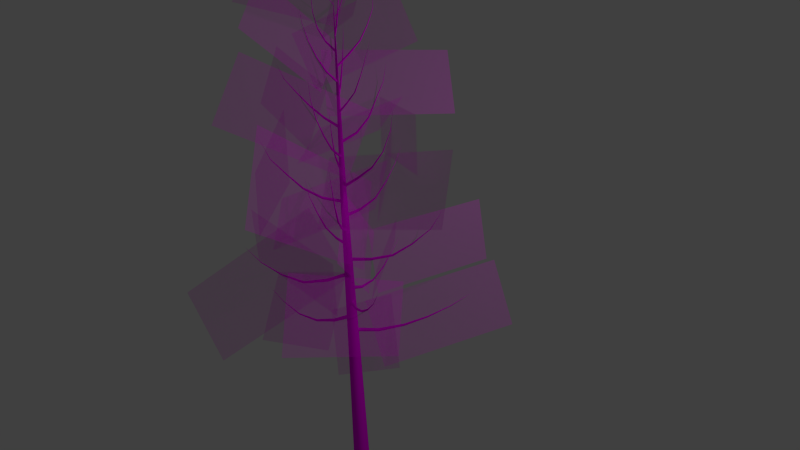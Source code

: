 # Source: AK-Baum.blend  (saved by Blender 2.76.0; exported with 4.5.12 LTS)
import bpy
from mathutils import Matrix  # noqa: F401  (used for matrix-valued properties, if any)

bpy.ops.wm.read_factory_settings(use_empty=True)
scene = bpy.context.scene
scene.name = 'Scene'

# ---- collections
col_collection_1 = bpy.data.collections.new('Collection 1'); scene.collection.children.link(col_collection_1)

# ---- images (referenced by path relative to the original .blend; pixels are not part of the script)
import os
ASSET_DIR = os.environ.get("B2B_ASSET_DIR", "")  # directory of the original .blend (textures are referenced by path, not embedded)
HERE = os.path.dirname(os.path.abspath(__file__))  # packed textures are extracted next to this script under _unpacked/

def load_image(name, relpath, width, height, colorspace="sRGB"):
    """Load a texture the original file referenced (path relative to the .blend, or extracted next to this script)."""
    p = next((c for c in (os.path.join(HERE, relpath), os.path.join(ASSET_DIR, relpath)) if relpath and os.path.exists(c)), "")
    if p:
        img = bpy.data.images.load(p, check_existing=True)
        img.name = name
    else:  # same state as the original file: an image datablock whose file is absent (Cycles renders it pink)
        img = bpy.data.images.new(name, width, height)
        img.source = "FILE"
        img.filepath = "//" + (relpath or name)
    img.colorspace_settings.name = colorspace
    return img
img_deciduous_tree_bark_texture_1236954294_31_jpg = load_image('deciduous-tree-bark-texture-1236954294_31.jpg', 'deciduous-tree-bark-texture-1236954294_31.jpg', 1024, 1024, 'sRGB')
img_bl_tter_png = load_image('Blätter.png', 'Blätter.png', 1024, 1024, 'sRGB')
img_bl_tter_alphamap_png = load_image('Blätter_Alphamap.png', 'Blätter_Alphamap.png', 1024, 1024, 'sRGB')

# ---- materials (node trees are filled in below, after node groups)
mat_material = bpy.data.materials.new('Material')
mat_material.alpha_threshold = 0.0
mat_material.roughness = 0.5
mat_material_001 = bpy.data.materials.new('Material.001')
mat_material_001.alpha_threshold = 0.0
mat_material_001.roughness = 0.5

# ---- material node trees
mat_material.use_nodes = True; mat_material.node_tree.nodes.clear()
_N = mat_material.node_tree.nodes; _L = mat_material.node_tree.links
n0 = _N.new('ShaderNodeOutputMaterial'); n0.name = 'Material Output'; n0.location = (300, 300)
n1 = _N.new('ShaderNodeBsdfDiffuse'); n1.name = 'Diffuse BSDF'; n1.location = (10, 300)
n2 = _N.new('ShaderNodeTexImage'); n2.name = 'Image Texture'; n2.location = (-180, 300)
n2.width = 140
n2.image = img_deciduous_tree_bark_texture_1236954294_31_jpg
n2.projection = 'SPHERE'
_L.new(n1.outputs[0], n0.inputs[0])
_L.new(n2.outputs[0], n1.inputs[0])
n0.is_active_output = True
mat_material_001.use_nodes = True; mat_material_001.node_tree.nodes.clear()
_N = mat_material_001.node_tree.nodes; _L = mat_material_001.node_tree.links
n0 = _N.new('ShaderNodeOutputMaterial'); n0.name = 'Material Output'; n0.location = (453, 179)
n1 = _N.new('ShaderNodeMixShader'); n1.name = 'Mix Shader'; n1.location = (237, 168)
n2 = _N.new('ShaderNodeTexImage'); n2.name = 'Image Texture'; n2.location = (-189, 20)
n2.width = 140
n2.image = img_bl_tter_png
n3 = _N.new('ShaderNodeBsdfDiffuse'); n3.name = 'Diffuse BSDF'; n3.location = (19, 50)
n4 = _N.new('ShaderNodeTexImage'); n4.name = 'Image Texture.001'; n4.location = (-188, 484)
n4.width = 140
n4.image = img_bl_tter_alphamap_png
n5 = _N.new('ShaderNodeBsdfTransparent'); n5.name = 'Transparent BSDF'; n5.location = (-156, 166)
_L.new(n1.outputs[0], n0.inputs[0])
_L.new(n2.outputs[0], n3.inputs[0])
_L.new(n3.outputs[0], n1.inputs[2])
_L.new(n4.outputs[0], n1.inputs[0])
_L.new(n5.outputs[0], n1.inputs[1])
n0.is_active_output = True

# ---- world
world_world = bpy.data.worlds.new('World'); scene.world = world_world
world_world.color = (0.05088, 0.05088, 0.05088)
world_world.use_sun_shadow = False
world_world.sun_shadow_jitter_overblur = 0.0
world_world.cycles.sampling_method = 'MANUAL'
world_world.cycles.sample_map_resolution = 256

# ---- cameras
cam_camera = bpy.data.cameras.new('Camera')
cam_camera.clip_end = 100.0
cam_camera.lens = 35.0
cam_camera.sensor_width = 32.0
cam_camera.sensor_height = 18.0
cam_camera.ortho_scale = 7.314
cam_camera.dof.focus_distance = 0.0

# ---- lights
light_lamp = bpy.data.lights.new('Lamp', 'POINT')
light_lamp.transmission_factor = 0.0
light_lamp.cutoff_distance = 30.0
light_lamp.energy = 100.0
light_lamp.shadow_buffer_clip_start = 1.001
light_lamp.shadow_soft_size = 0.1
light_lamp.shadow_maximum_resolution = 0.006
light_lamp.use_absolute_resolution = True
light_lamp.cycles.use_multiple_importance_sampling = False

# ---- meshes
me_leaves_001 = bpy.data.meshes.new('leaves.001')
me_leaves_001.from_pydata([(0.577, 0.04018, 4.362), (0.2567, -0.1775, 5.759), (1.693, 2.24, 6.465), (2.014, 2.458, 5.068), (-0.2012, -0.2898, 6.317), (-0.08028, -0.9126, 4.781), (-3.313, -0.3215, 4.287), (-3.434, 0.3012, 5.823), (1.416, -0.3423, 4.841), (1.276, -0.04487, 6.281), (1.375, -2.935, 6.888), (1.516, -3.233, 5.447), (0.458, 0.4987, 6.932), (0.04638, 0.1843, 5.662), (-1.908, 2.101, 5.821), (-1.496, 2.415, 7.091), (-0.06398, -1.327, 7.786), (0.846, -1.101, 6.469), (-1.377, -2.611, 4.674), (-2.287, -2.837, 5.99), (0.878, -0.3735, 6.04), (0.8779, -0.6057, 7.34), (1.572, 1.903, 7.788), (1.572, 2.135, 6.488), (-0.9365, -1.333, 7.914), (-1.729, -1.037, 6.71), (-1.614, 1.836, 7.342), (-0.8217, 1.539, 8.546), (0.4183, -0.3303, 6.447), (0.07328, 0.237, 8.189), (0.9363, -3.16, 9.466), (1.281, -3.727, 7.723), (0.3096, 0.1707, 7.353), (0.8026, 0.1064, 8.539), (-0.9506, 1.801, 9.36), (-1.444, 1.865, 8.173), (-0.1818, -1.766, 9.724), (0.4229, -2.131, 8.359), (-2.119, -1.115, 6.962), (-2.724, -0.7506, 8.327), (-0.4721, -0.7953, 7.249), (-0.6603, -0.2794, 8.701), (2.396, 0.2235, 8.918), (2.584, -0.2924, 7.466), (-0.1939, -0.9099, 9.323), (-1.172, -0.7395, 8.575), (-1.236, 1.664, 9.206), (-0.2574, 1.494, 9.954), (0.4696, -0.7506, 8.329), (0.6486, -0.2189, 9.655), (-0.1722, -2.741, 10.78), (-0.3512, -3.273, 9.451), (-0.1189, -0.7426, 9.565), (-0.468, -0.5913, 10.9), (0.6513, 1.955, 10.91), (1.0, 1.803, 9.569), (0.2818, -1.049, 10.13), (-0.2218, -1.174, 8.917), (-2.63, -0.6021, 9.854), (-2.126, -0.4772, 11.07), (0.1647, 0.4479, 8.826), (0.2931, 0.2943, 9.948), (2.322, -0.6788, 9.583), (2.194, -0.5251, 8.461), (-1.43, -0.581, 11.28), (-1.079, -0.2629, 10.12), (1.07, 0.6521, 11.02), (0.7189, 0.334, 12.18), (-0.01986, -0.9739, 10.03), (-0.1402, -0.4147, 11.02), (0.01985, -2.385, 12.15), (0.1402, -2.944, 11.17), (0.2004, 0.1618, 7.161), (0.5012, -0.283, 5.954), (1.902, -2.25, 7.027), (1.601, -1.806, 8.235), (-0.1615, 0.08363, 12.29), (-0.0811, -0.5348, 11.33), (-1.974, -1.668, 11.91), (-2.054, -1.05, 12.86), (-0.2053, -0.7791, 11.07), (-0.1599, -0.4076, 12.15), (1.904, -1.347, 12.39), (1.859, -1.719, 11.31), (0.2012, -0.8822, 5.54), (0.6404, -1.324, 6.728), (-1.889, -1.45, 7.616), (-2.328, -1.007, 6.428), (0.9819, 0.08938, 4.415), (0.5525, 0.2825, 5.874), (-2.285, 0.9792, 4.946), (-1.855, 0.7861, 3.488)], [], [(0, 1, 2, 3), (4, 5, 6, 7), (8, 9, 10, 11), (12, 13, 14, 15), (16, 17, 18, 19), (20, 21, 22, 23), (24, 25, 26, 27), (28, 29, 30, 31), (32, 33, 34, 35), (36, 37, 38, 39), (40, 41, 42, 43), (44, 45, 46, 47), (48, 49, 50, 51), (52, 53, 54, 55), (56, 57, 58, 59), (60, 61, 62, 63), (64, 65, 66, 67), (68, 69, 70, 71), (72, 73, 74, 75), (76, 77, 78, 79), (80, 81, 82, 83), (84, 85, 86, 87), (88, 89, 90, 91)])
_uv = me_leaves_001.uv_layers.new(name='leafUV')
_uv.uv.foreach_set('vector', [0.827, 0.03295, 0.827, 0.815, 0.04495, 0.815, 0.04495, 0.03295, 0.827, 0.03295, 0.827, 0.815, 0.04495, 0.815, 0.04495, 0.03295, 0.827, 0.03295, 0.827, 0.815, 0.04495, 0.815, 0.04495, 0.03295, 0.827, 0.03295, 0.827, 0.815, 0.04495, 0.815, 0.04495, 0.03295, 0.827, 0.03295, 0.827, 0.815, 0.04495, 0.815, 0.04495, 0.03295, 0.827, 0.03295, 0.827, 0.815, 0.04495, 0.815, 0.04495, 0.03295, 0.827, 0.03295, 0.827, 0.815, 0.04495, 0.815, 0.04495, 0.03295, 0.827, 0.03295, 0.827, 0.815, 0.04495, 0.815, 0.04495, 0.03295, 0.827, 0.03295, 0.827, 0.815, 0.04495, 0.815, 0.04495, 0.03295, 0.827, 0.03295, 0.827, 0.815, 0.04495, 0.815, 0.04495, 0.03295, 0.827, 0.03295, 0.827, 0.815, 0.04495, 0.815, 0.04495, 0.03295, 0.827, 0.03295, 0.827, 0.815, 0.04495, 0.815, 0.04495, 0.03295, 0.827, 0.03295, 0.827, 0.815, 0.04495, 0.815, 0.04495, 0.03295, 0.827, 0.03295, 0.827, 0.815, 0.04495, 0.815, 0.04495, 0.03295, 0.827, 0.03295, 0.827, 0.815, 0.04495, 0.815, 0.04495, 0.03295, 0.827, 0.03295, 0.827, 0.815, 0.04495, 0.815, 0.04495, 0.03295, 0.827, 0.03295, 0.827, 0.815, 0.04495, 0.815, 0.04495, 0.03295, 0.827, 0.03295, 0.827, 0.815, 0.04495, 0.815, 0.04495, 0.03295, 0.827, 0.03295, 0.827, 0.815, 0.04495, 0.815, 0.04495, 0.03295, 0.827, 0.03295, 0.827, 0.815, 0.04495, 0.815, 0.04495, 0.03295, 0.827, 0.03295, 0.827, 0.815, 0.04495, 0.815, 0.04495, 0.03295, 0.827, 0.03295, 0.827, 0.815, 0.04495, 0.815, 0.04495, 0.03295, 0.827, 0.03295, 0.827, 0.815, 0.04495, 0.815, 0.04495, 0.03295])
me_leaves_001.materials.append(mat_material_001)
me_leaves_001.use_remesh_preserve_volume = False
me_leaves_001.use_remesh_preserve_attributes = False
me_leaves_001.use_mirror_vertex_groups = False
me_leaves_001.update()

# ---- curves / text
cu_tree_006 = bpy.data.curves.new('tree.006', 'CURVE')
cu_tree_006.dimensions = '3D'
_sp = cu_tree_006.splines.new('BEZIER'); _sp.bezier_points.add(3)
_sp.bezier_points.foreach_set('co', [0.0, 0.0, 0.0, 1.972e-08, -0.2255, 4.016, 4.035e-08, -0.4616, 8.031, 5.322e-08, -0.6088, 12.05])
_sp.bezier_points.foreach_set('handle_left', [-6.572e-09, 0.07518, -1.339, 1.314e-08, -0.1504, 2.677, 3.348e-08, -0.3829, 6.693, 4.893e-08, -0.5597, 10.71])
_sp.bezier_points.foreach_set('handle_right', [6.572e-09, -0.07518, 1.339, 2.66e-08, -0.3042, 5.354, 4.464e-08, -0.5107, 9.371, 5.751e-08, -0.6579, 13.39])
for _p, _l, _r in zip(_sp.bezier_points, ['VECTOR', 'VECTOR', 'VECTOR', 'VECTOR'], ['VECTOR', 'VECTOR', 'VECTOR', 'VECTOR']): _p.handle_left_type = _l; _p.handle_right_type = _r
_sp.bezier_points.foreach_set('radius', [0.2657, 0.1772, 0.08858, 0.0])
_sp.resolution_u = 4
_sp = cu_tree_006.splines.new('BEZIER'); _sp.bezier_points.add(5)
_sp.bezier_points.foreach_set('co', [2.539e-08, -0.2905, 5.12, 0.3372, 0.1297, 5.093, 0.6706, 0.5451, 5.178, 0.9927, 0.9465, 5.339, 1.301, 1.331, 5.558, 1.591, 1.692, 5.836])
_sp.bezier_points.foreach_set('handle_left', [-0.1124, -0.4305, 5.129, 0.2248, -0.01036, 5.102, 0.5595, 0.4067, 5.15, 0.8854, 0.8127, 5.286, 1.198, 1.203, 5.485, 1.494, 1.571, 5.743])
_sp.bezier_points.foreach_set('handle_right', [0.1124, -0.1504, 5.111, 0.4483, 0.2682, 5.122, 0.778, 0.6789, 5.232, 1.096, 1.075, 5.412, 1.398, 1.451, 5.651, 1.687, 1.812, 5.928])
for _p, _l, _r in zip(_sp.bezier_points, ['VECTOR', 'VECTOR', 'VECTOR', 'VECTOR', 'VECTOR', 'VECTOR'], ['VECTOR', 'VECTOR', 'VECTOR', 'VECTOR', 'VECTOR', 'VECTOR']): _p.handle_left_type = _l; _p.handle_right_type = _r
_sp.bezier_points.foreach_set('radius', [0.04401, 0.03521, 0.02641, 0.01761, 0.008803, 0.0])
_sp.resolution_u = 4
_sp = cu_tree_006.splines.new('BEZIER'); _sp.bezier_points.add(5)
_sp.bezier_points.foreach_set('co', [2.694e-08, -0.3082, 5.421, -0.4963, -0.3796, 5.254, -1.014, -0.454, 5.175, -1.532, -0.5286, 5.247, -2.007, -0.5969, 5.468, -2.44, -0.6593, 5.764])
_sp.bezier_points.foreach_set('handle_left', [0.1654, -0.2844, 5.477, -0.3309, -0.3558, 5.31, -0.8412, -0.4292, 5.202, -1.359, -0.5037, 5.223, -1.849, -0.5742, 5.394, -2.296, -0.6385, 5.665])
_sp.bezier_points.foreach_set('handle_right', [-0.1654, -0.332, 5.366, -0.6688, -0.4044, 5.228, -1.186, -0.4789, 5.199, -1.69, -0.5514, 5.32, -2.151, -0.6177, 5.567, -2.585, -0.6801, 5.863])
for _p, _l, _r in zip(_sp.bezier_points, ['VECTOR', 'VECTOR', 'VECTOR', 'VECTOR', 'VECTOR', 'VECTOR'], ['VECTOR', 'VECTOR', 'VECTOR', 'VECTOR', 'VECTOR', 'VECTOR']): _p.handle_left_type = _l; _p.handle_right_type = _r
_sp.bezier_points.foreach_set('radius', [0.04295, 0.03436, 0.02577, 0.01718, 0.008591, 0.0])
_sp.resolution_u = 4
_sp = cu_tree_006.splines.new('BEZIER'); _sp.bezier_points.add(5)
_sp.bezier_points.foreach_set('co', [2.849e-08, -0.3259, 5.722, 0.4534, -0.5729, 5.686, 0.9047, -0.8187, 5.748, 1.342, -1.057, 5.891, 1.759, -1.284, 6.096, 2.133, -1.488, 6.391])
_sp.bezier_points.foreach_set('handle_left', [-0.1511, -0.2435, 5.735, 0.3023, -0.4905, 5.698, 0.7543, -0.7368, 5.727, 1.196, -0.9773, 5.844, 1.62, -1.208, 6.028, 2.008, -1.42, 6.292])
_sp.bezier_points.foreach_set('handle_right', [0.1511, -0.4082, 5.71, 0.6039, -0.6548, 5.706, 1.05, -0.898, 5.796, 1.481, -1.133, 5.96, 1.884, -1.352, 6.194, 2.257, -1.556, 6.489])
for _p, _l, _r in zip(_sp.bezier_points, ['VECTOR', 'VECTOR', 'VECTOR', 'VECTOR', 'VECTOR', 'VECTOR'], ['VECTOR', 'VECTOR', 'VECTOR', 'VECTOR', 'VECTOR', 'VECTOR']): _p.handle_left_type = _l; _p.handle_right_type = _r
_sp.bezier_points.foreach_set('radius', [0.0419, 0.03352, 0.02514, 0.01676, 0.008379, 0.0])
_sp.resolution_u = 4
_sp = cu_tree_006.splines.new('BEZIER'); _sp.bezier_points.add(5)
_sp.bezier_points.foreach_set('co', [3.004e-08, -0.3436, 6.023, -0.1677, 0.1278, 5.943, -0.3365, 0.6022, 6.0, -0.4932, 1.043, 6.195, -0.6357, 1.443, 6.471, -0.7728, 1.829, 6.77])
_sp.bezier_points.foreach_set('handle_left', [0.0559, -0.5007, 6.05, -0.1118, -0.02932, 5.97, -0.2802, 0.4441, 5.981, -0.441, 0.8959, 6.13, -0.5882, 1.31, 6.379, -0.7271, 1.7, 6.671])
_sp.bezier_points.foreach_set('handle_right', [-0.0559, -0.1864, 5.997, -0.224, 0.2859, 5.962, -0.3887, 0.7491, 6.065, -0.5407, 1.176, 6.287, -0.6814, 1.572, 6.571, -0.8186, 1.957, 6.87])
for _p, _l, _r in zip(_sp.bezier_points, ['VECTOR', 'VECTOR', 'VECTOR', 'VECTOR', 'VECTOR', 'VECTOR'], ['VECTOR', 'VECTOR', 'VECTOR', 'VECTOR', 'VECTOR', 'VECTOR']): _p.handle_left_type = _l; _p.handle_right_type = _r
_sp.bezier_points.foreach_set('radius', [0.04084, 0.03268, 0.02451, 0.01634, 0.008169, 0.0])
_sp.resolution_u = 4
_sp = cu_tree_006.splines.new('BEZIER'); _sp.bezier_points.add(5)
_sp.bezier_points.foreach_set('co', [3.158e-08, -0.3613, 6.325, -0.1696, -0.8168, 6.226, -0.3426, -1.282, 6.23, -0.5009, -1.707, 6.431, -0.6429, -2.088, 6.714, -0.762, -2.408, 7.074])
_sp.bezier_points.foreach_set('handle_left', [0.05653, -0.2094, 6.357, -0.1131, -0.665, 6.259, -0.285, -1.127, 6.229, -0.4481, -1.565, 6.364, -0.5956, -1.961, 6.62, -0.7223, -2.301, 6.954])
_sp.bezier_points.foreach_set('handle_right', [-0.05653, -0.5131, 6.292, -0.2273, -0.9717, 6.228, -0.3954, -1.423, 6.297, -0.5482, -1.834, 6.525, -0.6826, -2.195, 6.834, -0.8017, -2.514, 7.194])
for _p, _l, _r in zip(_sp.bezier_points, ['VECTOR', 'VECTOR', 'VECTOR', 'VECTOR', 'VECTOR', 'VECTOR'], ['VECTOR', 'VECTOR', 'VECTOR', 'VECTOR', 'VECTOR', 'VECTOR']): _p.handle_left_type = _l; _p.handle_right_type = _r
_sp.bezier_points.foreach_set('radius', [0.0398, 0.03184, 0.02388, 0.01592, 0.007959, 0.0])
_sp.resolution_u = 4
_sp = cu_tree_006.splines.new('BEZIER'); _sp.bezier_points.add(5)
_sp.bezier_points.foreach_set('co', [3.313e-08, -0.379, 6.626, 0.4167, -0.1312, 6.641, 0.8252, 0.1116, 6.738, 1.184, 0.3248, 6.986, 1.509, 0.5184, 7.289, 1.74, 0.6555, 7.693])
_sp.bezier_points.foreach_set('handle_left', [-0.1389, -0.4616, 6.621, 0.2778, -0.2138, 6.636, 0.689, 0.03067, 6.706, 1.064, 0.2538, 6.903, 1.401, 0.4539, 7.188, 1.663, 0.6098, 7.558])
_sp.bezier_points.foreach_set('handle_right', [0.1389, -0.2964, 6.631, 0.5529, -0.05028, 6.673, 0.9448, 0.1827, 6.821, 1.292, 0.3894, 7.087, 1.586, 0.5641, 7.424, 1.817, 0.7012, 7.828])
for _p, _l, _r in zip(_sp.bezier_points, ['VECTOR', 'VECTOR', 'VECTOR', 'VECTOR', 'VECTOR', 'VECTOR'], ['VECTOR', 'VECTOR', 'VECTOR', 'VECTOR', 'VECTOR', 'VECTOR']): _p.handle_left_type = _l; _p.handle_right_type = _r
_sp.bezier_points.foreach_set('radius', [0.03875, 0.031, 0.02325, 0.0155, 0.007751, 0.0])
_sp.resolution_u = 4
_sp = cu_tree_006.splines.new('BEZIER'); _sp.bezier_points.add(5)
_sp.bezier_points.foreach_set('co', [3.468e-08, -0.3967, 6.927, -0.457, -0.3106, 7.02, -0.8926, -0.2286, 7.188, -1.264, -0.1586, 7.474, -1.607, -0.09411, 7.796, -1.837, -0.05071, 8.208])
_sp.bezier_points.foreach_set('handle_left', [0.1523, -0.4254, 6.896, -0.3047, -0.3393, 6.989, -0.7474, -0.2559, 7.132, -1.14, -0.1819, 7.379, -1.493, -0.1156, 7.689, -1.76, -0.06518, 8.071])
_sp.bezier_points.foreach_set('handle_right', [-0.1523, -0.368, 6.958, -0.6022, -0.2833, 7.076, -1.017, -0.2052, 7.283, -1.378, -0.1371, 7.581, -1.683, -0.07964, 7.933, -1.914, -0.03624, 8.346])
for _p, _l, _r in zip(_sp.bezier_points, ['VECTOR', 'VECTOR', 'VECTOR', 'VECTOR', 'VECTOR', 'VECTOR'], ['VECTOR', 'VECTOR', 'VECTOR', 'VECTOR', 'VECTOR', 'VECTOR']): _p.handle_left_type = _l; _p.handle_right_type = _r
_sp.bezier_points.foreach_set('radius', [0.03771, 0.03017, 0.02263, 0.01509, 0.007543, 0.0])
_sp.resolution_u = 4
_sp = cu_tree_006.splines.new('BEZIER'); _sp.bezier_points.add(5)
_sp.bezier_points.foreach_set('co', [3.623e-08, -0.4144, 7.228, 0.2927, -0.7587, 7.33, 0.5674, -1.082, 7.517, 0.7811, -1.333, 7.842, 0.9593, -1.543, 8.215, 1.129, -1.743, 8.597])
_sp.bezier_points.foreach_set('handle_left', [-0.09758, -0.2996, 7.194, 0.1952, -0.644, 7.296, 0.4758, -0.9741, 7.455, 0.7098, -1.249, 7.734, 0.8999, -1.473, 8.091, 1.073, -1.676, 8.47])
_sp.bezier_points.foreach_set('handle_right', [0.09758, -0.5292, 7.262, 0.3843, -0.8664, 7.392, 0.6386, -1.166, 7.625, 0.8405, -1.403, 7.967, 1.016, -1.609, 8.342, 1.186, -1.809, 8.725])
for _p, _l, _r in zip(_sp.bezier_points, ['VECTOR', 'VECTOR', 'VECTOR', 'VECTOR', 'VECTOR', 'VECTOR'], ['VECTOR', 'VECTOR', 'VECTOR', 'VECTOR', 'VECTOR', 'VECTOR']): _p.handle_left_type = _l; _p.handle_right_type = _r
_sp.bezier_points.foreach_set('radius', [0.03668, 0.02934, 0.02201, 0.01467, 0.007336, 0.0])
_sp.resolution_u = 4
_sp = cu_tree_006.splines.new('BEZIER'); _sp.bezier_points.add(5)
_sp.bezier_points.foreach_set('co', [3.778e-08, -0.4321, 7.529, 5.749e-07, 0.006819, 7.639, 1.074e-06, 0.4161, 7.832, 1.468e-06, 0.7294, 8.159, 1.799e-06, 0.9961, 8.524, 2.065e-06, 1.214, 8.921])
_sp.bezier_points.foreach_set('handle_left', [-1.413e-07, -0.5784, 7.493, 3.958e-07, -0.1395, 7.603, 9.075e-07, 0.2797, 7.768, 1.337e-06, 0.6249, 8.05, 1.689e-06, 0.9072, 8.402, 1.976e-06, 1.141, 8.789])
_sp.bezier_points.foreach_set('handle_right', [2.168e-07, -0.2858, 7.566, 7.412e-07, 0.1432, 7.704, 1.205e-06, 0.5205, 7.941, 1.578e-06, 0.8183, 8.281, 1.888e-06, 1.069, 8.657, 2.154e-06, 1.286, 9.053])
for _p, _l, _r in zip(_sp.bezier_points, ['VECTOR', 'VECTOR', 'VECTOR', 'VECTOR', 'VECTOR', 'VECTOR'], ['VECTOR', 'VECTOR', 'VECTOR', 'VECTOR', 'VECTOR', 'VECTOR']): _p.handle_left_type = _l; _p.handle_right_type = _r
_sp.bezier_points.foreach_set('radius', [0.03565, 0.02852, 0.02139, 0.01426, 0.00713, 0.0])
_sp.resolution_u = 4
_sp = cu_tree_006.splines.new('BEZIER'); _sp.bezier_points.add(5)
_sp.bezier_points.foreach_set('co', [3.932e-08, -0.4498, 7.83, -0.2793, -0.7813, 7.915, -0.5315, -1.081, 8.119, -0.742, -1.331, 8.416, -0.9453, -1.572, 8.725, -1.074, -1.725, 9.119])
_sp.bezier_points.foreach_set('handle_left', [0.0931, -0.3393, 7.802, -0.1862, -0.6708, 7.887, -0.4474, -0.9809, 8.051, -0.6718, -1.247, 8.317, -0.8775, -1.491, 8.622, -1.031, -1.674, 8.988])
_sp.bezier_points.foreach_set('handle_right', [-0.0931, -0.5603, 7.858, -0.3634, -0.8811, 7.983, -0.6016, -1.164, 8.218, -0.8098, -1.411, 8.519, -0.9883, -1.623, 8.857, -1.117, -1.776, 9.25])
for _p, _l, _r in zip(_sp.bezier_points, ['VECTOR', 'VECTOR', 'VECTOR', 'VECTOR', 'VECTOR', 'VECTOR'], ['VECTOR', 'VECTOR', 'VECTOR', 'VECTOR', 'VECTOR', 'VECTOR']): _p.handle_left_type = _l; _p.handle_right_type = _r
_sp.bezier_points.foreach_set('radius', [0.03463, 0.0277, 0.02078, 0.01385, 0.006925, 0.0])
_sp.resolution_u = 4
_sp = cu_tree_006.splines.new('BEZIER'); _sp.bezier_points.add(5)
_sp.bezier_points.foreach_set('co', [4.068e-08, -0.4653, 8.132, 0.3806, -0.3986, 8.322, 0.7447, -0.3349, 8.543, 1.027, -0.2855, 8.865, 1.206, -0.2541, 9.256, 1.287, -0.24, 9.679])
_sp.bezier_points.foreach_set('handle_left', [-0.1269, -0.4875, 8.068, 0.2538, -0.4208, 8.259, 0.6234, -0.3561, 8.469, 0.9327, -0.3019, 8.758, 1.146, -0.2646, 9.125, 1.26, -0.2447, 9.538])
_sp.bezier_points.foreach_set('handle_right', [0.1269, -0.4431, 8.195, 0.502, -0.3774, 8.396, 0.8387, -0.3184, 8.65, 1.086, -0.275, 8.995, 1.233, -0.2494, 9.397, 1.313, -0.2353, 9.819])
for _p, _l, _r in zip(_sp.bezier_points, ['VECTOR', 'VECTOR', 'VECTOR', 'VECTOR', 'VECTOR', 'VECTOR'], ['VECTOR', 'VECTOR', 'VECTOR', 'VECTOR', 'VECTOR', 'VECTOR']): _p.handle_left_type = _l; _p.handle_right_type = _r
_sp.bezier_points.foreach_set('radius', [0.03361, 0.02689, 0.02016, 0.01344, 0.006721, 0.0])
_sp.resolution_u = 4
_sp = cu_tree_006.splines.new('BEZIER'); _sp.bezier_points.add(5)
_sp.bezier_points.foreach_set('co', [4.164e-08, -0.4763, 8.433, -0.3499, -0.2757, 8.55, -0.6863, -0.08292, 8.711, -0.9485, 0.06742, 9.003, -1.154, 0.1854, 9.349, -1.266, 0.2493, 9.749])
_sp.bezier_points.foreach_set('handle_left', [0.1166, -0.5432, 8.394, -0.2333, -0.3426, 8.511, -0.5741, -0.1472, 8.657, -0.8611, 0.01731, 8.905, -1.086, 0.146, 9.234, -1.229, 0.228, 9.616])
_sp.bezier_points.foreach_set('handle_right', [-0.1166, -0.4095, 8.472, -0.462, -0.2115, 8.604, -0.7737, -0.0328, 8.808, -1.017, 0.1067, 9.118, -1.191, 0.2067, 9.482, -1.303, 0.2706, 9.882])
for _p, _l, _r in zip(_sp.bezier_points, ['VECTOR', 'VECTOR', 'VECTOR', 'VECTOR', 'VECTOR', 'VECTOR'], ['VECTOR', 'VECTOR', 'VECTOR', 'VECTOR', 'VECTOR', 'VECTOR']): _p.handle_left_type = _l; _p.handle_right_type = _r
_sp.bezier_points.foreach_set('radius', [0.03259, 0.02607, 0.01956, 0.01304, 0.006519, 0.0])
_sp.resolution_u = 4
_sp = cu_tree_006.splines.new('BEZIER'); _sp.bezier_points.add(5)
_sp.bezier_points.foreach_set('co', [4.261e-08, -0.4874, 8.735, 0.1253, -0.8335, 8.913, 0.2266, -1.113, 9.194, 0.314, -1.354, 9.512, 0.3762, -1.526, 9.878, 0.4049, -1.605, 10.28])
_sp.bezier_points.foreach_set('handle_left', [-0.04178, -0.372, 8.675, 0.08356, -0.7181, 8.853, 0.1929, -1.02, 9.1, 0.2849, -1.274, 9.406, 0.3555, -1.469, 9.756, 0.3953, -1.579, 10.15])
_sp.bezier_points.foreach_set('handle_right', [0.04178, -0.6027, 8.794, 0.1591, -0.9267, 9.006, 0.2558, -1.194, 9.3, 0.3347, -1.412, 9.634, 0.3858, -1.553, 10.01, 0.4145, -1.632, 10.41])
for _p, _l, _r in zip(_sp.bezier_points, ['VECTOR', 'VECTOR', 'VECTOR', 'VECTOR', 'VECTOR', 'VECTOR'], ['VECTOR', 'VECTOR', 'VECTOR', 'VECTOR', 'VECTOR', 'VECTOR']): _p.handle_left_type = _l; _p.handle_right_type = _r
_sp.bezier_points.foreach_set('radius', [0.03158, 0.02527, 0.01895, 0.01263, 0.006317, 0.0])
_sp.resolution_u = 4
_sp = cu_tree_006.splines.new('BEZIER'); _sp.bezier_points.add(5)
_sp.bezier_points.foreach_set('co', [4.357e-08, -0.4984, 9.036, 0.1213, -0.1681, 9.222, 0.2126, 0.08049, 9.52, 0.2697, 0.2361, 9.882, 0.3281, 0.3952, 10.24, 0.3542, 0.4663, 10.63])
_sp.bezier_points.foreach_set('handle_left', [-0.04042, -0.6085, 8.974, 0.08084, -0.2782, 9.16, 0.1821, -0.002386, 9.421, 0.2506, 0.1842, 9.761, 0.3086, 0.3422, 10.12, 0.3455, 0.4426, 10.5])
_sp.bezier_points.foreach_set('handle_right', [0.04042, -0.3883, 9.098, 0.1517, -0.08527, 9.322, 0.2316, 0.1324, 9.64, 0.2892, 0.2891, 10.0, 0.3368, 0.4189, 10.37, 0.3629, 0.49, 10.76])
for _p, _l, _r in zip(_sp.bezier_points, ['VECTOR', 'VECTOR', 'VECTOR', 'VECTOR', 'VECTOR', 'VECTOR'], ['VECTOR', 'VECTOR', 'VECTOR', 'VECTOR', 'VECTOR', 'VECTOR']): _p.handle_left_type = _l; _p.handle_right_type = _r
_sp.bezier_points.foreach_set('radius', [0.03058, 0.02446, 0.01835, 0.01223, 0.006116, 0.0])
_sp.resolution_u = 4
_sp = cu_tree_006.splines.new('BEZIER'); _sp.bezier_points.add(5)
_sp.bezier_points.foreach_set('co', [4.454e-08, -0.5094, 9.337, -0.2871, -0.6783, 9.535, -0.5476, -0.8316, 9.777, -0.7887, -0.9734, 10.05, -1.017, -1.108, 10.33, -1.17, -1.198, 10.67])
_sp.bezier_points.foreach_set('handle_left', [0.09569, -0.4532, 9.272, -0.1914, -0.622, 9.469, -0.4608, -0.7805, 9.697, -0.7084, -0.9262, 9.956, -0.9411, -1.063, 10.23, -1.119, -1.168, 10.56])
_sp.bezier_points.foreach_set('handle_right', [-0.09569, -0.5657, 9.403, -0.3739, -0.7294, 9.616, -0.628, -0.8789, 9.867, -0.8649, -1.018, 10.14, -1.068, -1.138, 10.44, -1.221, -1.228, 10.79])
for _p, _l, _r in zip(_sp.bezier_points, ['VECTOR', 'VECTOR', 'VECTOR', 'VECTOR', 'VECTOR', 'VECTOR'], ['VECTOR', 'VECTOR', 'VECTOR', 'VECTOR', 'VECTOR', 'VECTOR']): _p.handle_left_type = _l; _p.handle_right_type = _r
_sp.bezier_points.foreach_set('radius', [0.02958, 0.02367, 0.01775, 0.01183, 0.005917, 0.0])
_sp.resolution_u = 4
_sp = cu_tree_006.splines.new('BEZIER'); _sp.bezier_points.add(5)
_sp.bezier_points.foreach_set('co', [4.55e-08, -0.5205, 9.639, 0.3244, -0.5816, 9.82, 0.6348, -0.6402, 10.02, 0.8605, -0.6827, 10.32, 1.053, -0.719, 10.64, 1.23, -0.7525, 10.97])
_sp.bezier_points.foreach_set('handle_left', [-0.1081, -0.5001, 9.579, 0.2163, -0.5613, 9.76, 0.5313, -0.6206, 9.956, 0.7853, -0.6685, 10.22, 0.9887, -0.7069, 10.54, 1.171, -0.7413, 10.86])
_sp.bezier_points.foreach_set('handle_right', [0.1081, -0.5409, 9.699, 0.4279, -0.6011, 9.888, 0.71, -0.6543, 10.12, 0.9246, -0.6948, 10.43, 1.112, -0.7301, 10.75, 1.29, -0.7636, 11.08])
for _p, _l, _r in zip(_sp.bezier_points, ['VECTOR', 'VECTOR', 'VECTOR', 'VECTOR', 'VECTOR', 'VECTOR'], ['VECTOR', 'VECTOR', 'VECTOR', 'VECTOR', 'VECTOR', 'VECTOR']): _p.handle_left_type = _l; _p.handle_right_type = _r
_sp.bezier_points.foreach_set('radius', [0.02859, 0.02287, 0.01715, 0.01144, 0.005718, 0.0])
_sp.resolution_u = 4
_sp = cu_tree_006.splines.new('BEZIER'); _sp.bezier_points.add(5)
_sp.bezier_points.foreach_set('co', [4.647e-08, -0.5315, 9.94, -0.1847, -0.3157, 10.17, -0.3234, -0.1537, 10.47, -0.4355, -0.02271, 10.79, -0.5104, 0.06483, 11.14, -0.5264, 0.08343, 11.5])
_sp.bezier_points.foreach_set('handle_left', [0.06158, -0.6035, 9.864, -0.1232, -0.3876, 10.09, -0.2772, -0.2077, 10.37, -0.3981, -0.06638, 10.68, -0.4855, 0.03565, 11.02, -0.521, 0.07723, 11.38])
_sp.bezier_points.foreach_set('handle_right', [-0.06158, -0.4596, 10.02, -0.231, -0.2617, 10.27, -0.3607, -0.11, 10.57, -0.4605, 0.006472, 10.91, -0.5157, 0.07103, 11.26, -0.5317, 0.08963, 11.62])
for _p, _l, _r in zip(_sp.bezier_points, ['VECTOR', 'VECTOR', 'VECTOR', 'VECTOR', 'VECTOR', 'VECTOR'], ['VECTOR', 'VECTOR', 'VECTOR', 'VECTOR', 'VECTOR', 'VECTOR']): _p.handle_left_type = _l; _p.handle_right_type = _r
_sp.bezier_points.foreach_set('radius', [0.0276, 0.02208, 0.01656, 0.01104, 0.005521, 0.0])
_sp.resolution_u = 4
_sp = cu_tree_006.splines.new('BEZIER'); _sp.bezier_points.add(5)
_sp.bezier_points.foreach_set('co', [4.743e-08, -0.5426, 10.24, -6.638e-07, -0.8279, 10.45, -1.241e-06, -1.059, 10.72, -1.712e-06, -1.248, 11.02, -2.062e-06, -1.389, 11.35, -2.236e-06, -1.459, 11.7])
_sp.bezier_points.foreach_set('handle_left', [2.845e-07, -0.4475, 10.17, -4.267e-07, -0.7328, 10.38, -1.048e-06, -0.9821, 10.63, -1.555e-06, -1.185, 10.92, -1.945e-06, -1.342, 11.24, -2.178e-06, -1.435, 11.58])
_sp.bezier_points.foreach_set('handle_right', [-1.897e-07, -0.6377, 10.31, -8.561e-07, -0.905, 10.54, -1.398e-06, -1.122, 10.82, -1.829e-06, -1.295, 11.13, -2.12e-06, -1.412, 11.46, -2.294e-06, -1.482, 11.81])
for _p, _l, _r in zip(_sp.bezier_points, ['VECTOR', 'VECTOR', 'VECTOR', 'VECTOR', 'VECTOR', 'VECTOR'], ['VECTOR', 'VECTOR', 'VECTOR', 'VECTOR', 'VECTOR', 'VECTOR']): _p.handle_left_type = _l; _p.handle_right_type = _r
_sp.bezier_points.foreach_set('radius', [0.02662, 0.0213, 0.01597, 0.01065, 0.005324, 0.0])
_sp.resolution_u = 4
_sp = cu_tree_006.splines.new('BEZIER'); _sp.bezier_points.add(5)
_sp.bezier_points.foreach_set('co', [4.84e-08, -0.5536, 10.54, 0.1601, -0.3678, 10.78, 0.3078, -0.1964, 11.04, 0.4092, -0.07881, 11.35, 0.4837, 0.007574, 11.67, 0.49, 0.01489, 12.02])
_sp.bezier_points.foreach_set('handle_left', [-0.05337, -0.6155, 10.46, 0.1067, -0.4298, 10.7, 0.2586, -0.2536, 10.96, 0.3754, -0.118, 11.25, 0.4589, -0.02122, 11.57, 0.4879, 0.01245, 11.9])
_sp.bezier_points.foreach_set('handle_right', [0.05337, -0.4917, 10.62, 0.2093, -0.3107, 10.87, 0.3416, -0.1572, 11.15, 0.434, -0.05001, 11.46, 0.4858, 0.01001, 11.79, 0.4921, 0.01733, 12.13])
for _p, _l, _r in zip(_sp.bezier_points, ['VECTOR', 'VECTOR', 'VECTOR', 'VECTOR', 'VECTOR', 'VECTOR'], ['VECTOR', 'VECTOR', 'VECTOR', 'VECTOR', 'VECTOR', 'VECTOR']): _p.handle_left_type = _l; _p.handle_right_type = _r
_sp.bezier_points.foreach_set('radius', [0.02565, 0.02052, 0.01539, 0.01026, 0.00513, 0.0])
_sp.resolution_u = 4
_sp = cu_tree_006.splines.new('BEZIER'); _sp.bezier_points.add(5)
_sp.bezier_points.foreach_set('co', [4.936e-08, -0.5646, 10.84, -0.2537, -0.6152, 11.05, -0.451, -0.6544, 11.32, -0.5594, -0.676, 11.63, -0.5987, -0.6839, 11.96, -0.5633, -0.6768, 12.3])
_sp.bezier_points.foreach_set('handle_left', [0.08458, -0.5478, 10.77, -0.1692, -0.5983, 10.98, -0.3852, -0.6414, 11.23, -0.5233, -0.6688, 11.53, -0.5856, -0.6813, 11.85, -0.5751, -0.6792, 12.19])
_sp.bezier_points.foreach_set('handle_right', [-0.08458, -0.5815, 10.91, -0.3195, -0.6283, 11.14, -0.4871, -0.6616, 11.42, -0.5725, -0.6786, 11.74, -0.5869, -0.6815, 12.08, -0.5515, -0.6745, 12.41])
for _p, _l, _r in zip(_sp.bezier_points, ['VECTOR', 'VECTOR', 'VECTOR', 'VECTOR', 'VECTOR', 'VECTOR'], ['VECTOR', 'VECTOR', 'VECTOR', 'VECTOR', 'VECTOR', 'VECTOR']): _p.handle_left_type = _l; _p.handle_right_type = _r
_sp.bezier_points.foreach_set('radius', [0.02468, 0.01974, 0.01481, 0.009871, 0.004936, 0.0])
_sp.resolution_u = 4
_sp = cu_tree_006.splines.new('BEZIER'); _sp.bezier_points.add(5)
_sp.bezier_points.foreach_set('co', [5.033e-08, -0.5757, 11.15, 0.218, -0.7079, 11.34, 0.3901, -0.8123, 11.59, 0.5075, -0.8835, 11.89, 0.5743, -0.924, 12.2, 0.6438, -0.9662, 12.51])
_sp.bezier_points.foreach_set('handle_left', [-0.07268, -0.5316, 11.08, 0.1454, -0.6639, 11.28, 0.3327, -0.7775, 11.51, 0.4683, -0.8597, 11.79, 0.552, -0.9105, 12.09, 0.6206, -0.9521, 12.41])
_sp.bezier_points.foreach_set('handle_right', [0.07268, -0.6198, 11.21, 0.2754, -0.7427, 11.43, 0.4292, -0.836, 11.69, 0.5298, -0.897, 11.99, 0.5975, -0.9381, 12.3, 0.6669, -0.9802, 12.61])
for _p, _l, _r in zip(_sp.bezier_points, ['VECTOR', 'VECTOR', 'VECTOR', 'VECTOR', 'VECTOR', 'VECTOR'], ['VECTOR', 'VECTOR', 'VECTOR', 'VECTOR', 'VECTOR', 'VECTOR']): _p.handle_left_type = _l; _p.handle_right_type = _r
_sp.bezier_points.foreach_set('radius', [0.01993, 0.01594, 0.01196, 0.007972, 0.003986, 0.0])
_sp.resolution_u = 4
_sp = cu_tree_006.splines.new('BEZIER'); _sp.bezier_points.add(5)
_sp.bezier_points.foreach_set('co', [5.129e-08, -0.5867, 11.45, -0.07224, -0.3945, 11.68, -0.1329, -0.2332, 11.94, -0.185, -0.09444, 12.21, -0.2182, -0.006215, 12.51, -0.233, 0.03335, 12.82])
_sp.bezier_points.foreach_set('handle_left', [0.02408, -0.6508, 11.37, -0.04816, -0.4586, 11.6, -0.1127, -0.287, 11.85, -0.1676, -0.1407, 12.12, -0.2071, -0.03562, 12.41, -0.2281, 0.02016, 12.72])
_sp.bezier_points.foreach_set('handle_right', [-0.02408, -0.5226, 11.53, -0.09244, -0.3407, 11.77, -0.1502, -0.1869, 12.03, -0.196, -0.06503, 12.31, -0.2231, 0.006972, 12.61, -0.238, 0.04653, 12.92])
for _p, _l, _r in zip(_sp.bezier_points, ['VECTOR', 'VECTOR', 'VECTOR', 'VECTOR', 'VECTOR', 'VECTOR'], ['VECTOR', 'VECTOR', 'VECTOR', 'VECTOR', 'VECTOR', 'VECTOR']): _p.handle_left_type = _l; _p.handle_right_type = _r
_sp.bezier_points.foreach_set('radius', [0.01329, 0.01063, 0.007972, 0.005315, 0.002657, 0.0])
_sp.resolution_u = 4
_sp = cu_tree_006.splines.new('BEZIER'); _sp.bezier_points.add(5)
_sp.bezier_points.foreach_set('co', [5.226e-08, -0.5978, 11.75, -0.06689, -0.7878, 11.97, -0.1061, -0.8992, 12.25, -0.1214, -0.9428, 12.55, -0.1172, -0.9307, 12.85, -0.1355, -0.9826, 13.14])
_sp.bezier_points.foreach_set('handle_left', [0.0223, -0.5344, 11.67, -0.04459, -0.7244, 11.9, -0.09303, -0.862, 12.16, -0.1163, -0.9282, 12.45, -0.1186, -0.9347, 12.75, -0.1294, -0.9653, 13.04])
_sp.bezier_points.foreach_set('handle_right', [-0.0223, -0.6611, 11.82, -0.07996, -0.8249, 12.06, -0.1112, -0.9137, 12.35, -0.12, -0.9387, 12.65, -0.1233, -0.948, 12.94, -0.1416, -0.9999, 13.24])
for _p, _l, _r in zip(_sp.bezier_points, ['VECTOR', 'VECTOR', 'VECTOR', 'VECTOR', 'VECTOR', 'VECTOR'], ['VECTOR', 'VECTOR', 'VECTOR', 'VECTOR', 'VECTOR', 'VECTOR']): _p.handle_left_type = _l; _p.handle_right_type = _r
_sp.bezier_points.foreach_set('radius', [0.006644, 0.005315, 0.003986, 0.002657, 0.001329, 0.0])
_sp.resolution_u = 4
cu_tree_006.materials.append(mat_material)
cu_tree_006.use_path_clamp = True
cu_tree_006.bevel_resolution = 0
cu_tree_006.bevel_depth = 1.0
cu_tree_006.resolution_u = 4
cu_tree_006.fill_mode = 'FULL'
arm_tree = bpy.data.armatures.new('tree')  # bones are not reproduced

# ---- objects
ob_treearm = bpy.data.objects.new('treeArm', arm_tree)
ob_tree = bpy.data.objects.new('tree', cu_tree_006)
ob_leaves = bpy.data.objects.new('leaves', me_leaves_001)
ob_lamp = bpy.data.objects.new('Lamp', light_lamp)
ob_camera = bpy.data.objects.new('Camera', cam_camera)

# ---- transforms, parenting, visibility, modifiers, constraints
ob_treearm.location = (0.0, 0.0, 0.0)
ob_treearm.scale = (0.5478, 0.5478, 0.5478)
ob_treearm.lineart.crease_threshold = 0.0
ob_tree.parent = ob_treearm
ob_tree.location = (0.0, 0.0, 0.0)
ob_tree.lineart.crease_threshold = 0.0
_m = ob_tree.modifiers.new('windSway', 'ARMATURE')
_m.object = ob_treearm
_m.use_bone_envelopes = True
_m.use_vertex_groups = False
ob_leaves.parent = ob_tree
ob_leaves.location = (0.02067, 0.0, 0.0)
ob_leaves.lineart.crease_threshold = 0.0
_vg = ob_leaves.vertex_groups.new(name='bone001.000')
_vg = ob_leaves.vertex_groups.new(name='bone001.001')
_vg = ob_leaves.vertex_groups.new(name='bone001.002')
_vg.add([0, 1, 2, 3], 1.0, 'REPLACE')
_vg = ob_leaves.vertex_groups.new(name='bone001.003')
_vg = ob_leaves.vertex_groups.new(name='bone001.004')
_vg = ob_leaves.vertex_groups.new(name='bone002.000')
_vg = ob_leaves.vertex_groups.new(name='bone002.001')
_vg = ob_leaves.vertex_groups.new(name='bone002.002')
_vg.add([4, 5, 6, 7], 1.0, 'REPLACE')
_vg = ob_leaves.vertex_groups.new(name='bone002.003')
_vg = ob_leaves.vertex_groups.new(name='bone002.004')
_vg = ob_leaves.vertex_groups.new(name='bone003.000')
_vg = ob_leaves.vertex_groups.new(name='bone003.001')
_vg = ob_leaves.vertex_groups.new(name='bone003.002')
_vg.add([8, 9, 10, 11], 1.0, 'REPLACE')
_vg = ob_leaves.vertex_groups.new(name='bone003.003')
_vg = ob_leaves.vertex_groups.new(name='bone003.004')
_vg = ob_leaves.vertex_groups.new(name='bone004.000')
_vg = ob_leaves.vertex_groups.new(name='bone004.001')
_vg = ob_leaves.vertex_groups.new(name='bone004.002')
_vg.add([12, 13, 14, 15], 1.0, 'REPLACE')
_vg = ob_leaves.vertex_groups.new(name='bone004.003')
_vg = ob_leaves.vertex_groups.new(name='bone004.004')
_vg = ob_leaves.vertex_groups.new(name='bone005.000')
_vg = ob_leaves.vertex_groups.new(name='bone005.001')
_vg = ob_leaves.vertex_groups.new(name='bone005.002')
_vg.add([16, 17, 18, 19], 1.0, 'REPLACE')
_vg = ob_leaves.vertex_groups.new(name='bone005.003')
_vg = ob_leaves.vertex_groups.new(name='bone005.004')
_vg = ob_leaves.vertex_groups.new(name='bone006.000')
_vg = ob_leaves.vertex_groups.new(name='bone006.001')
_vg = ob_leaves.vertex_groups.new(name='bone006.002')
_vg.add([20, 21, 22, 23], 1.0, 'REPLACE')
_vg = ob_leaves.vertex_groups.new(name='bone006.003')
_vg = ob_leaves.vertex_groups.new(name='bone006.004')
_vg = ob_leaves.vertex_groups.new(name='bone007.000')
_vg = ob_leaves.vertex_groups.new(name='bone007.001')
_vg = ob_leaves.vertex_groups.new(name='bone007.002')
_vg.add([24, 25, 26, 27], 1.0, 'REPLACE')
_vg = ob_leaves.vertex_groups.new(name='bone007.003')
_vg = ob_leaves.vertex_groups.new(name='bone007.004')
_vg = ob_leaves.vertex_groups.new(name='bone008.000')
_vg = ob_leaves.vertex_groups.new(name='bone008.001')
_vg = ob_leaves.vertex_groups.new(name='bone008.002')
_vg.add([28, 29, 30, 31], 1.0, 'REPLACE')
_vg = ob_leaves.vertex_groups.new(name='bone008.003')
_vg = ob_leaves.vertex_groups.new(name='bone008.004')
_vg = ob_leaves.vertex_groups.new(name='bone009.000')
_vg = ob_leaves.vertex_groups.new(name='bone009.001')
_vg = ob_leaves.vertex_groups.new(name='bone009.002')
_vg.add([32, 33, 34, 35], 1.0, 'REPLACE')
_vg = ob_leaves.vertex_groups.new(name='bone009.003')
_vg = ob_leaves.vertex_groups.new(name='bone009.004')
_vg = ob_leaves.vertex_groups.new(name='bone010.000')
_vg = ob_leaves.vertex_groups.new(name='bone010.001')
_vg = ob_leaves.vertex_groups.new(name='bone010.002')
_vg.add([36, 37, 38, 39], 1.0, 'REPLACE')
_vg = ob_leaves.vertex_groups.new(name='bone010.003')
_vg = ob_leaves.vertex_groups.new(name='bone010.004')
_vg = ob_leaves.vertex_groups.new(name='bone011.000')
_vg = ob_leaves.vertex_groups.new(name='bone011.001')
_vg = ob_leaves.vertex_groups.new(name='bone011.002')
_vg.add([40, 41, 42, 43], 1.0, 'REPLACE')
_vg = ob_leaves.vertex_groups.new(name='bone011.003')
_vg = ob_leaves.vertex_groups.new(name='bone011.004')
_vg = ob_leaves.vertex_groups.new(name='bone012.000')
_vg = ob_leaves.vertex_groups.new(name='bone012.001')
_vg = ob_leaves.vertex_groups.new(name='bone012.002')
_vg.add([44, 45, 46, 47], 1.0, 'REPLACE')
_vg = ob_leaves.vertex_groups.new(name='bone012.003')
_vg = ob_leaves.vertex_groups.new(name='bone012.004')
_vg = ob_leaves.vertex_groups.new(name='bone013.000')
_vg = ob_leaves.vertex_groups.new(name='bone013.001')
_vg = ob_leaves.vertex_groups.new(name='bone013.002')
_vg.add([48, 49, 50, 51], 1.0, 'REPLACE')
_vg = ob_leaves.vertex_groups.new(name='bone013.003')
_vg = ob_leaves.vertex_groups.new(name='bone013.004')
_vg = ob_leaves.vertex_groups.new(name='bone014.000')
_vg = ob_leaves.vertex_groups.new(name='bone014.001')
_vg = ob_leaves.vertex_groups.new(name='bone014.002')
_vg.add([52, 53, 54, 55], 1.0, 'REPLACE')
_vg = ob_leaves.vertex_groups.new(name='bone014.003')
_vg = ob_leaves.vertex_groups.new(name='bone014.004')
_vg = ob_leaves.vertex_groups.new(name='bone015.000')
_vg = ob_leaves.vertex_groups.new(name='bone015.001')
_vg = ob_leaves.vertex_groups.new(name='bone015.002')
_vg.add([56, 57, 58, 59], 1.0, 'REPLACE')
_vg = ob_leaves.vertex_groups.new(name='bone015.003')
_vg = ob_leaves.vertex_groups.new(name='bone015.004')
_vg = ob_leaves.vertex_groups.new(name='bone016.000')
_vg = ob_leaves.vertex_groups.new(name='bone016.001')
_vg = ob_leaves.vertex_groups.new(name='bone016.002')
_vg.add([60, 61, 62, 63], 1.0, 'REPLACE')
_vg = ob_leaves.vertex_groups.new(name='bone016.003')
_vg = ob_leaves.vertex_groups.new(name='bone016.004')
_vg = ob_leaves.vertex_groups.new(name='bone017.000')
_vg = ob_leaves.vertex_groups.new(name='bone017.001')
_vg = ob_leaves.vertex_groups.new(name='bone017.002')
_vg.add([64, 65, 66, 67], 1.0, 'REPLACE')
_vg = ob_leaves.vertex_groups.new(name='bone017.003')
_vg = ob_leaves.vertex_groups.new(name='bone017.004')
_vg = ob_leaves.vertex_groups.new(name='bone018.000')
_vg = ob_leaves.vertex_groups.new(name='bone018.001')
_vg = ob_leaves.vertex_groups.new(name='bone018.002')
_vg.add([68, 69, 70, 71], 1.0, 'REPLACE')
_vg = ob_leaves.vertex_groups.new(name='bone018.003')
_vg = ob_leaves.vertex_groups.new(name='bone018.004')
_vg = ob_leaves.vertex_groups.new(name='bone019.000')
_vg = ob_leaves.vertex_groups.new(name='bone019.001')
_vg = ob_leaves.vertex_groups.new(name='bone019.002')
_vg.add([72, 73, 74, 75], 1.0, 'REPLACE')
_vg = ob_leaves.vertex_groups.new(name='bone019.003')
_vg = ob_leaves.vertex_groups.new(name='bone019.004')
_vg = ob_leaves.vertex_groups.new(name='bone020.000')
_vg = ob_leaves.vertex_groups.new(name='bone020.001')
_vg = ob_leaves.vertex_groups.new(name='bone020.002')
_vg.add([76, 77, 78, 79], 1.0, 'REPLACE')
_vg = ob_leaves.vertex_groups.new(name='bone020.003')
_vg = ob_leaves.vertex_groups.new(name='bone020.004')
_vg = ob_leaves.vertex_groups.new(name='bone021.000')
_vg = ob_leaves.vertex_groups.new(name='bone021.001')
_vg = ob_leaves.vertex_groups.new(name='bone021.002')
_vg.add([80, 81, 82, 83], 1.0, 'REPLACE')
_vg = ob_leaves.vertex_groups.new(name='bone021.003')
_vg = ob_leaves.vertex_groups.new(name='bone021.004')
_vg = ob_leaves.vertex_groups.new(name='bone022.000')
_vg = ob_leaves.vertex_groups.new(name='bone022.001')
_vg = ob_leaves.vertex_groups.new(name='bone022.002')
_vg.add([84, 85, 86, 87], 1.0, 'REPLACE')
_vg = ob_leaves.vertex_groups.new(name='bone022.003')
_vg = ob_leaves.vertex_groups.new(name='bone022.004')
_vg = ob_leaves.vertex_groups.new(name='bone023.000')
_vg = ob_leaves.vertex_groups.new(name='bone023.001')
_vg = ob_leaves.vertex_groups.new(name='bone023.002')
_vg.add([88, 89, 90, 91], 1.0, 'REPLACE')
_vg = ob_leaves.vertex_groups.new(name='bone023.003')
_vg = ob_leaves.vertex_groups.new(name='bone023.004')
_m = ob_leaves.modifiers.new('windSway', 'ARMATURE')
_m.object = ob_treearm
_m.use_bone_envelopes = True
ob_lamp.location = (4.076, 1.005, 5.904)
ob_lamp.rotation_euler = (0.6503, 0.05522, 1.866)
ob_lamp.lock_rotations_4d = False
ob_lamp.empty_display_type = 'ARROWS'
ob_lamp.color = (0.0, 0.0, 0.0, 0.0)
ob_lamp.lineart.crease_threshold = 0.0
ob_camera.location = (7.481, -6.508, 5.344)
ob_camera.rotation_euler = (1.435, 0.01652, 0.8079)
ob_camera.lock_rotations_4d = False
ob_camera.empty_display_type = 'ARROWS'
ob_camera.color = (0.0, 0.0, 0.0, 0.0)
ob_camera.display_type = 'WIRE'
ob_camera.lineart.crease_threshold = 0.0

# ---- collection membership
col_collection_1.objects.link(ob_treearm)
col_collection_1.objects.link(ob_tree)
col_collection_1.objects.link(ob_leaves)
col_collection_1.objects.link(ob_lamp)
col_collection_1.objects.link(ob_camera)

# ---- scene / render settings (as saved in the file)
scene.camera = ob_camera
scene.frame_start = 0; scene.frame_end = 250; scene.frame_set(108)
scene.render.engine = 'CYCLES'
scene.render.resolution_percentage = 50
scene.render.dither_intensity = 0.0
scene.cycles.use_denoising = False
scene.cycles.samples = 10
scene.cycles.sampling_pattern = 'TABULATED_SOBOL'
scene.cycles.light_sampling_threshold = 0.0
scene.cycles.use_adaptive_sampling = False
scene.cycles.use_light_tree = False
scene.cycles.blur_glossy = 0.0
scene.cycles.pixel_filter_type = 'GAUSSIAN'
scene.cycles.sample_clamp_indirect = 0.0
scene.view_settings.view_transform = 'Standard'
bpy.context.view_layer.update()
